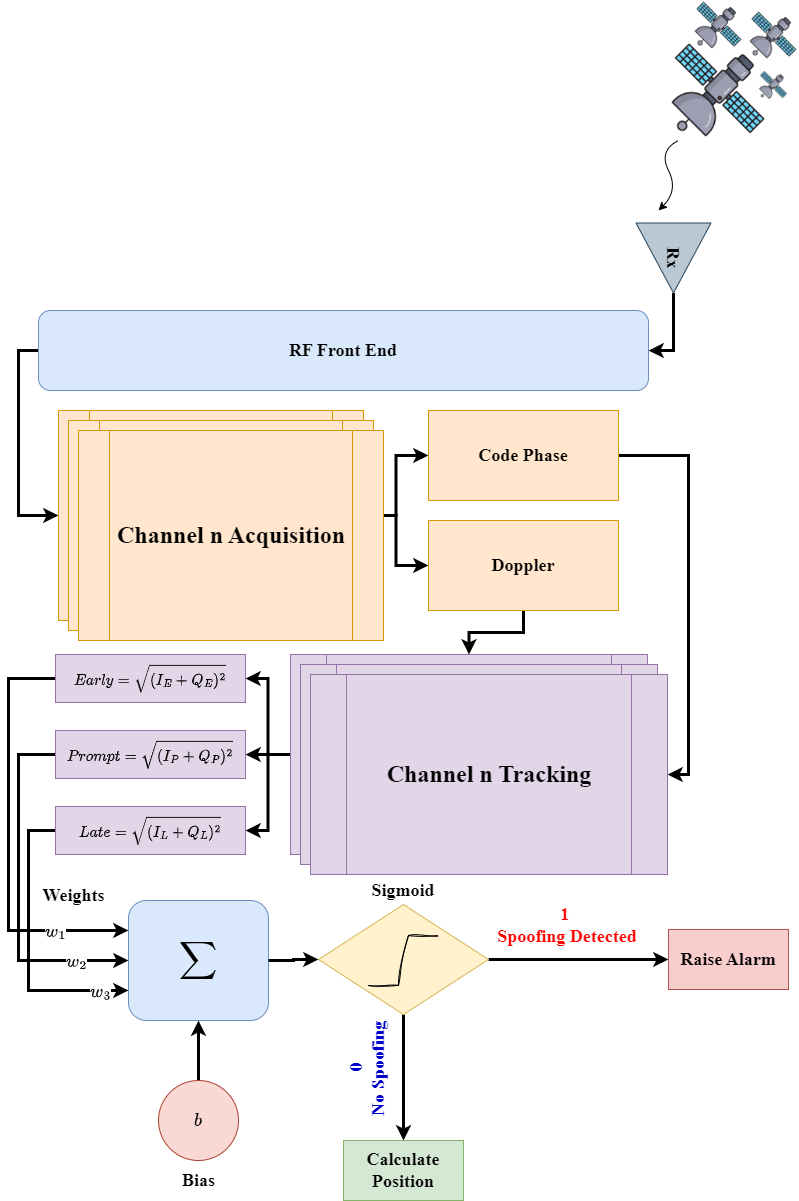

The diagram above was exported from draw.io. Its source (the exported page's mxGraphModel, read from the mxfile embedded in the PNG):
<mxGraphModel dx="1647" dy="1961" grid="1" gridSize="10" guides="1" tooltips="1" connect="1" arrows="1" fold="1" page="1" pageScale="1" pageWidth="850" pageHeight="1100" math="1" shadow="0">
  <root>
    <mxCell id="0" />
    <mxCell id="1" parent="0" />
    <mxCell id="7Nper3dXzIIyxG88XxNu-159" value="" style="edgeStyle=orthogonalEdgeStyle;rounded=0;orthogonalLoop=1;jettySize=auto;html=1;strokeWidth=3;" parent="1" source="7Nper3dXzIIyxG88XxNu-156" target="7Nper3dXzIIyxG88XxNu-158" edge="1">
      <mxGeometry relative="1" as="geometry" />
    </mxCell>
    <mxCell id="7Nper3dXzIIyxG88XxNu-164" style="edgeStyle=orthogonalEdgeStyle;rounded=0;orthogonalLoop=1;jettySize=auto;html=1;strokeWidth=3;" parent="1" source="7Nper3dXzIIyxG88XxNu-156" target="7Nper3dXzIIyxG88XxNu-161" edge="1">
      <mxGeometry relative="1" as="geometry" />
    </mxCell>
    <mxCell id="7Nper3dXzIIyxG88XxNu-156" value="Sigmoid" style="rhombus;whiteSpace=wrap;html=1;fillColor=#fff2cc;strokeColor=#d6b656;verticalAlign=bottom;labelPosition=center;verticalLabelPosition=top;align=center;fontStyle=1;fontSize=18;fontFamily=Times New Roman;" parent="1" vertex="1">
      <mxGeometry x="340" y="764" width="170" height="110" as="geometry" />
    </mxCell>
    <mxCell id="7Nper3dXzIIyxG88XxNu-39" style="edgeStyle=orthogonalEdgeStyle;rounded=0;orthogonalLoop=1;jettySize=auto;html=1;entryX=1;entryY=0.5;entryDx=0;entryDy=0;strokeWidth=3;" parent="1" source="7Nper3dXzIIyxG88XxNu-6" target="7Nper3dXzIIyxG88XxNu-30" edge="1">
      <mxGeometry relative="1" as="geometry" />
    </mxCell>
    <mxCell id="7Nper3dXzIIyxG88XxNu-6" value="Rx" style="triangle;whiteSpace=wrap;html=1;rotation=90;fillColor=#bac8d3;strokeColor=#23445d;fontSize=18;fontStyle=1;fontFamily=Times New Roman;" parent="1" vertex="1">
      <mxGeometry x="660" y="80" width="70" height="75" as="geometry" />
    </mxCell>
    <mxCell id="7Nper3dXzIIyxG88XxNu-112" style="edgeStyle=orthogonalEdgeStyle;rounded=0;orthogonalLoop=1;jettySize=auto;html=1;entryX=0;entryY=0.5;entryDx=0;entryDy=0;strokeWidth=3;" parent="1" source="7Nper3dXzIIyxG88XxNu-30" target="7Nper3dXzIIyxG88XxNu-95" edge="1">
      <mxGeometry relative="1" as="geometry">
        <mxPoint x="30" y="400" as="targetPoint" />
        <Array as="points">
          <mxPoint x="40" y="210" />
          <mxPoint x="40" y="375" />
        </Array>
      </mxGeometry>
    </mxCell>
    <mxCell id="7Nper3dXzIIyxG88XxNu-30" value="RF Front End" style="rounded=1;whiteSpace=wrap;html=1;fillColor=#dae8fc;strokeColor=#6c8ebf;fontSize=18;fontStyle=1;fontFamily=Times New Roman;" parent="1" vertex="1">
      <mxGeometry x="60" y="170" width="610" height="80" as="geometry" />
    </mxCell>
    <mxCell id="7Nper3dXzIIyxG88XxNu-37" value="" style="group;flipH=1;" parent="1" vertex="1" connectable="0">
      <mxGeometry x="690" y="-140" width="130" height="140" as="geometry" />
    </mxCell>
    <mxCell id="7Nper3dXzIIyxG88XxNu-1" value="" style="shape=image;verticalLabelPosition=bottom;labelBackgroundColor=default;verticalAlign=top;aspect=fixed;imageAspect=0;image=https://cdn-icons-png.flaticon.com/512/6394/6394828.png;flipH=0;direction=east;flipV=0;" parent="7Nper3dXzIIyxG88XxNu-37" vertex="1">
      <mxGeometry y="40" width="100" height="100" as="geometry" />
    </mxCell>
    <mxCell id="7Nper3dXzIIyxG88XxNu-2" value="" style="shape=image;verticalLabelPosition=bottom;labelBackgroundColor=default;verticalAlign=top;aspect=fixed;imageAspect=0;image=https://cdn-icons-png.flaticon.com/512/6394/6394828.png;flipH=0;" parent="7Nper3dXzIIyxG88XxNu-37" vertex="1">
      <mxGeometry x="90" y="70" width="30" height="30" as="geometry" />
    </mxCell>
    <mxCell id="7Nper3dXzIIyxG88XxNu-3" value="" style="shape=image;verticalLabelPosition=bottom;labelBackgroundColor=default;verticalAlign=top;aspect=fixed;imageAspect=0;image=https://cdn-icons-png.flaticon.com/512/6394/6394828.png;flipH=0;" parent="7Nper3dXzIIyxG88XxNu-37" vertex="1">
      <mxGeometry x="80" y="10" width="50" height="50" as="geometry" />
    </mxCell>
    <mxCell id="7Nper3dXzIIyxG88XxNu-4" value="" style="shape=image;verticalLabelPosition=bottom;labelBackgroundColor=default;verticalAlign=top;aspect=fixed;imageAspect=0;image=https://cdn-icons-png.flaticon.com/512/6394/6394828.png;flipH=0;" parent="7Nper3dXzIIyxG88XxNu-37" vertex="1">
      <mxGeometry x="25" width="50" height="50" as="geometry" />
    </mxCell>
    <mxCell id="7Nper3dXzIIyxG88XxNu-100" style="edgeStyle=orthogonalEdgeStyle;rounded=0;orthogonalLoop=1;jettySize=auto;html=1;entryX=0;entryY=0.5;entryDx=0;entryDy=0;strokeWidth=3;" parent="1" source="7Nper3dXzIIyxG88XxNu-95" target="7Nper3dXzIIyxG88XxNu-102" edge="1">
      <mxGeometry relative="1" as="geometry">
        <mxPoint x="385" y="300" as="targetPoint" />
      </mxGeometry>
    </mxCell>
    <mxCell id="7Nper3dXzIIyxG88XxNu-104" style="edgeStyle=orthogonalEdgeStyle;rounded=0;orthogonalLoop=1;jettySize=auto;html=1;entryX=0;entryY=0.5;entryDx=0;entryDy=0;strokeWidth=3;" parent="1" source="7Nper3dXzIIyxG88XxNu-95" target="7Nper3dXzIIyxG88XxNu-97" edge="1">
      <mxGeometry relative="1" as="geometry" />
    </mxCell>
    <mxCell id="7Nper3dXzIIyxG88XxNu-95" value="&lt;h1&gt;Channel n Acquisition&lt;/h1&gt;" style="shape=process;whiteSpace=wrap;html=1;backgroundOutline=1;fillColor=#ffe6cc;strokeColor=#d79b00;fontFamily=Times New Roman;" parent="1" vertex="1">
      <mxGeometry x="80" y="270" width="305" height="210" as="geometry" />
    </mxCell>
    <mxCell id="7Nper3dXzIIyxG88XxNu-114" style="edgeStyle=orthogonalEdgeStyle;rounded=0;orthogonalLoop=1;jettySize=auto;html=1;strokeWidth=3;" parent="1" source="7Nper3dXzIIyxG88XxNu-97" target="7Nper3dXzIIyxG88XxNu-108" edge="1">
      <mxGeometry relative="1" as="geometry" />
    </mxCell>
    <mxCell id="7Nper3dXzIIyxG88XxNu-97" value="Doppler" style="whiteSpace=wrap;html=1;fillColor=#ffe6cc;strokeColor=#d79b00;fontSize=18;fontStyle=1;fontFamily=Times New Roman;" parent="1" vertex="1">
      <mxGeometry x="450" y="380" width="190" height="90" as="geometry" />
    </mxCell>
    <mxCell id="s4CT2Ff_vahbUE4Q4xuI-6" style="edgeStyle=orthogonalEdgeStyle;rounded=0;orthogonalLoop=1;jettySize=auto;html=1;entryX=1;entryY=0.5;entryDx=0;entryDy=0;strokeWidth=3;" edge="1" parent="1" source="7Nper3dXzIIyxG88XxNu-102" target="s4CT2Ff_vahbUE4Q4xuI-4">
      <mxGeometry relative="1" as="geometry">
        <Array as="points">
          <mxPoint x="710" y="315" />
          <mxPoint x="710" y="634" />
        </Array>
      </mxGeometry>
    </mxCell>
    <mxCell id="7Nper3dXzIIyxG88XxNu-102" value="Code Phase" style="whiteSpace=wrap;html=1;fillColor=#ffe6cc;strokeColor=#d79b00;fontSize=18;fontStyle=1;fontFamily=Times New Roman;" parent="1" vertex="1">
      <mxGeometry x="450" y="270" width="190" height="90" as="geometry" />
    </mxCell>
    <mxCell id="7Nper3dXzIIyxG88XxNu-116" value="" style="edgeStyle=orthogonalEdgeStyle;rounded=0;orthogonalLoop=1;jettySize=auto;html=1;strokeWidth=3;" parent="1" source="7Nper3dXzIIyxG88XxNu-108" target="7Nper3dXzIIyxG88XxNu-115" edge="1">
      <mxGeometry relative="1" as="geometry" />
    </mxCell>
    <mxCell id="7Nper3dXzIIyxG88XxNu-121" style="edgeStyle=orthogonalEdgeStyle;rounded=0;orthogonalLoop=1;jettySize=auto;html=1;entryX=1;entryY=0.5;entryDx=0;entryDy=0;strokeWidth=3;" parent="1" source="7Nper3dXzIIyxG88XxNu-108" target="7Nper3dXzIIyxG88XxNu-119" edge="1">
      <mxGeometry relative="1" as="geometry" />
    </mxCell>
    <mxCell id="7Nper3dXzIIyxG88XxNu-122" style="edgeStyle=orthogonalEdgeStyle;rounded=0;orthogonalLoop=1;jettySize=auto;html=1;entryX=1;entryY=0.5;entryDx=0;entryDy=0;strokeWidth=3;" parent="1" source="7Nper3dXzIIyxG88XxNu-108" target="7Nper3dXzIIyxG88XxNu-120" edge="1">
      <mxGeometry relative="1" as="geometry" />
    </mxCell>
    <mxCell id="7Nper3dXzIIyxG88XxNu-108" value="&lt;h1&gt;Channel n Tracking&lt;/h1&gt;" style="shape=process;whiteSpace=wrap;html=1;backgroundOutline=1;fillColor=#e1d5e7;strokeColor=#9673a6;fontFamily=Times New Roman;" parent="1" vertex="1">
      <mxGeometry x="312" y="514" width="357" height="200" as="geometry" />
    </mxCell>
    <mxCell id="7Nper3dXzIIyxG88XxNu-140" style="edgeStyle=orthogonalEdgeStyle;rounded=0;orthogonalLoop=1;jettySize=auto;html=1;entryX=0;entryY=0.25;entryDx=0;entryDy=0;strokeWidth=3;" parent="1" source="7Nper3dXzIIyxG88XxNu-115" target="7Nper3dXzIIyxG88XxNu-123" edge="1">
      <mxGeometry relative="1" as="geometry">
        <Array as="points">
          <mxPoint x="30" y="538" />
          <mxPoint x="30" y="790" />
        </Array>
      </mxGeometry>
    </mxCell>
    <mxCell id="7Nper3dXzIIyxG88XxNu-142" value="$$w_1$$" style="edgeLabel;align=center;verticalAlign=middle;resizable=0;points=[];fontFamily=Times New Roman;fontSize=18;labelBackgroundColor=default;spacing=0;labelBorderColor=none;html=1;" parent="7Nper3dXzIIyxG88XxNu-140" vertex="1" connectable="0">
      <mxGeometry x="0.7435" y="-2" relative="1" as="geometry">
        <mxPoint x="-20" y="-2" as="offset" />
      </mxGeometry>
    </mxCell>
    <mxCell id="7Nper3dXzIIyxG88XxNu-115" value="$$Early = \sqrt{(I_{E} + Q_{E})^2}$$" style="whiteSpace=wrap;html=1;fillColor=#e1d5e7;strokeColor=#9673a6;fontFamily=Times New Roman;fontStyle=1;fontSize=15;" parent="1" vertex="1">
      <mxGeometry x="77" y="514" width="190" height="48" as="geometry" />
    </mxCell>
    <mxCell id="7Nper3dXzIIyxG88XxNu-138" style="edgeStyle=orthogonalEdgeStyle;rounded=0;orthogonalLoop=1;jettySize=auto;html=1;entryX=0;entryY=0.5;entryDx=0;entryDy=0;strokeWidth=3;" parent="1" source="7Nper3dXzIIyxG88XxNu-119" target="7Nper3dXzIIyxG88XxNu-123" edge="1">
      <mxGeometry relative="1" as="geometry">
        <Array as="points">
          <mxPoint x="40" y="614" />
          <mxPoint x="40" y="820" />
        </Array>
      </mxGeometry>
    </mxCell>
    <mxCell id="7Nper3dXzIIyxG88XxNu-143" value="$$w_2$$" style="edgeLabel;align=center;verticalAlign=middle;resizable=0;points=[];fontFamily=Times New Roman;fontSize=18;spacing=0;labelBackgroundColor=default;labelBorderColor=none;html=1;" parent="7Nper3dXzIIyxG88XxNu-138" vertex="1" connectable="0">
      <mxGeometry x="0.7424" y="3" relative="1" as="geometry">
        <mxPoint x="-8" y="3" as="offset" />
      </mxGeometry>
    </mxCell>
    <mxCell id="7Nper3dXzIIyxG88XxNu-119" value="$$Prompt= \sqrt{(I_{P} + Q_{P})^2}$$" style="whiteSpace=wrap;html=1;fillColor=#e1d5e7;strokeColor=#9673a6;fontFamily=Times New Roman;fontStyle=1;fontSize=15;" parent="1" vertex="1">
      <mxGeometry x="77" y="590" width="190" height="48" as="geometry" />
    </mxCell>
    <mxCell id="7Nper3dXzIIyxG88XxNu-139" style="edgeStyle=orthogonalEdgeStyle;rounded=0;orthogonalLoop=1;jettySize=auto;html=1;entryX=0;entryY=0.75;entryDx=0;entryDy=0;strokeWidth=3;" parent="1" source="7Nper3dXzIIyxG88XxNu-120" target="7Nper3dXzIIyxG88XxNu-123" edge="1">
      <mxGeometry relative="1" as="geometry">
        <Array as="points">
          <mxPoint x="50" y="690" />
          <mxPoint x="50" y="850" />
        </Array>
      </mxGeometry>
    </mxCell>
    <mxCell id="7Nper3dXzIIyxG88XxNu-144" value="$$w_3$$" style="edgeLabel;align=center;verticalAlign=middle;resizable=0;points=[];fontFamily=Times New Roman;fontSize=18;spacing=0;labelBackgroundColor=default;labelBorderColor=none;html=1;" parent="7Nper3dXzIIyxG88XxNu-139" vertex="1" connectable="0">
      <mxGeometry x="0.6399" y="-2" relative="1" as="geometry">
        <mxPoint x="23" y="-2" as="offset" />
      </mxGeometry>
    </mxCell>
    <mxCell id="7Nper3dXzIIyxG88XxNu-120" value="$$Late= \sqrt{(I_{L} + Q_{L})^2}$$" style="whiteSpace=wrap;html=1;fillColor=#e1d5e7;strokeColor=#9673a6;fontFamily=Times New Roman;fontStyle=1;fontSize=15;" parent="1" vertex="1">
      <mxGeometry x="77" y="666" width="190" height="48" as="geometry" />
    </mxCell>
    <mxCell id="7Nper3dXzIIyxG88XxNu-136" value="" style="group;fontStyle=1;fontSize=19;fontFamily=Times New Roman;" parent="1" vertex="1" connectable="0">
      <mxGeometry x="150" y="760" width="140" height="120" as="geometry" />
    </mxCell>
    <mxCell id="7Nper3dXzIIyxG88XxNu-123" value="&lt;font style=&quot;font-size: 25px;&quot;&gt;$$\sum$$&lt;/font&gt;" style="rounded=1;whiteSpace=wrap;html=1;horizontal=1;verticalAlign=middle;labelPosition=center;verticalLabelPosition=middle;align=center;fontSize=18;fontFamily=Times New Roman;fillColor=#dae8fc;strokeColor=#6c8ebf;fontStyle=1" parent="7Nper3dXzIIyxG88XxNu-136" vertex="1">
      <mxGeometry width="140" height="120" as="geometry" />
    </mxCell>
    <mxCell id="7Nper3dXzIIyxG88XxNu-145" value="Weights" style="text;html=1;align=center;verticalAlign=middle;resizable=0;points=[];autosize=1;strokeColor=none;fillColor=none;fontFamily=Times New Roman;fontSize=18;fontStyle=1;strokeWidth=3;" parent="1" vertex="1">
      <mxGeometry x="50" y="735" width="90" height="40" as="geometry" />
    </mxCell>
    <mxCell id="7Nper3dXzIIyxG88XxNu-148" style="edgeStyle=orthogonalEdgeStyle;rounded=0;orthogonalLoop=1;jettySize=auto;html=1;entryX=0.5;entryY=1;entryDx=0;entryDy=0;strokeWidth=3;" parent="1" source="7Nper3dXzIIyxG88XxNu-146" target="7Nper3dXzIIyxG88XxNu-123" edge="1">
      <mxGeometry relative="1" as="geometry" />
    </mxCell>
    <mxCell id="7Nper3dXzIIyxG88XxNu-146" value="$$b$$" style="ellipse;whiteSpace=wrap;html=1;aspect=fixed;fontSize=18;fontStyle=1;fontFamily=Times New Roman;fillColor=#fad9d5;strokeColor=#ae4132;" parent="1" vertex="1">
      <mxGeometry x="180" y="940" width="80" height="80" as="geometry" />
    </mxCell>
    <mxCell id="7Nper3dXzIIyxG88XxNu-147" value="Bias" style="text;html=1;align=center;verticalAlign=middle;resizable=0;points=[];autosize=1;strokeColor=none;fillColor=none;fontFamily=Times New Roman;fontSize=18;fontStyle=1" parent="1" vertex="1">
      <mxGeometry x="190" y="1020" width="60" height="40" as="geometry" />
    </mxCell>
    <mxCell id="7Nper3dXzIIyxG88XxNu-151" value="" style="endArrow=none;html=1;rounded=0;endFill=0;shadow=0;sketch=1;curveFitting=1;jiggle=2;edgeStyle=entityRelationEdgeStyle;" parent="1" edge="1">
      <mxGeometry width="50" height="50" relative="1" as="geometry">
        <mxPoint x="390" y="845" as="sourcePoint" />
        <mxPoint x="460" y="795" as="targetPoint" />
        <Array as="points">
          <mxPoint x="435" y="850" />
        </Array>
      </mxGeometry>
    </mxCell>
    <mxCell id="7Nper3dXzIIyxG88XxNu-158" value="Calculate Position" style="whiteSpace=wrap;html=1;fontSize=18;fontFamily=Times New Roman;verticalAlign=middle;fillColor=#d5e8d4;strokeColor=#82b366;fontStyle=1;" parent="1" vertex="1">
      <mxGeometry x="365" y="1000" width="120" height="60" as="geometry" />
    </mxCell>
    <mxCell id="7Nper3dXzIIyxG88XxNu-160" style="edgeStyle=orthogonalEdgeStyle;rounded=0;orthogonalLoop=1;jettySize=auto;html=1;entryX=0;entryY=0.5;entryDx=0;entryDy=0;strokeWidth=3;" parent="1" source="7Nper3dXzIIyxG88XxNu-123" target="7Nper3dXzIIyxG88XxNu-156" edge="1">
      <mxGeometry relative="1" as="geometry" />
    </mxCell>
    <mxCell id="7Nper3dXzIIyxG88XxNu-161" value="Raise Alarm" style="whiteSpace=wrap;html=1;fontSize=18;fontFamily=Times New Roman;verticalAlign=middle;fillColor=#f8cecc;strokeColor=#b85450;fontStyle=1;" parent="1" vertex="1">
      <mxGeometry x="690" y="789" width="120" height="60" as="geometry" />
    </mxCell>
    <mxCell id="7Nper3dXzIIyxG88XxNu-166" value="1&amp;nbsp;&lt;br style=&quot;font-size: 18px;&quot;&gt;Spoofing Detected" style="rounded=0;whiteSpace=wrap;html=1;fillColor=none;strokeColor=none;fontColor=#FF0000;labelBackgroundColor=none;fontFamily=Times New Roman;fontStyle=1;fontSize=18;" parent="1" vertex="1">
      <mxGeometry x="510" y="760" width="157.5" height="50" as="geometry" />
    </mxCell>
    <mxCell id="7Nper3dXzIIyxG88XxNu-167" value="0&lt;br style=&quot;font-size: 18px;&quot;&gt;No Spoofing&amp;nbsp;" style="rounded=0;whiteSpace=wrap;html=1;fillColor=none;strokeColor=none;fontColor=#0000CC;fontFamily=Times New Roman;rotation=-90;fontSize=18;fontStyle=1" parent="1" vertex="1">
      <mxGeometry x="334" y="906" width="110" height="40" as="geometry" />
    </mxCell>
    <mxCell id="7Nper3dXzIIyxG88XxNu-168" value="" style="curved=1;endArrow=classic;html=1;rounded=0;" parent="1" edge="1">
      <mxGeometry width="50" height="50" relative="1" as="geometry">
        <mxPoint x="700" as="sourcePoint" />
        <mxPoint x="680" y="70" as="targetPoint" />
        <Array as="points">
          <mxPoint x="680" y="10" />
          <mxPoint x="700" y="50" />
        </Array>
      </mxGeometry>
    </mxCell>
    <mxCell id="s4CT2Ff_vahbUE4Q4xuI-1" value="&lt;h1&gt;Channel n Acquisition&lt;/h1&gt;" style="shape=process;whiteSpace=wrap;html=1;backgroundOutline=1;fillColor=#ffe6cc;strokeColor=#d79b00;fontFamily=Times New Roman;" vertex="1" parent="1">
      <mxGeometry x="90" y="280" width="305" height="210" as="geometry" />
    </mxCell>
    <mxCell id="s4CT2Ff_vahbUE4Q4xuI-2" value="&lt;h1&gt;Channel n Acquisition&lt;/h1&gt;" style="shape=process;whiteSpace=wrap;html=1;backgroundOutline=1;fillColor=#ffe6cc;strokeColor=#d79b00;fontFamily=Times New Roman;" vertex="1" parent="1">
      <mxGeometry x="100" y="290" width="305" height="210" as="geometry" />
    </mxCell>
    <mxCell id="s4CT2Ff_vahbUE4Q4xuI-3" value="&lt;h1&gt;Channel n Tracking&lt;/h1&gt;" style="shape=process;whiteSpace=wrap;html=1;backgroundOutline=1;fillColor=#e1d5e7;strokeColor=#9673a6;fontFamily=Times New Roman;" vertex="1" parent="1">
      <mxGeometry x="322" y="524" width="357" height="200" as="geometry" />
    </mxCell>
    <mxCell id="s4CT2Ff_vahbUE4Q4xuI-4" value="&lt;h1&gt;Channel n Tracking&lt;/h1&gt;" style="shape=process;whiteSpace=wrap;html=1;backgroundOutline=1;fillColor=#e1d5e7;strokeColor=#9673a6;fontFamily=Times New Roman;" vertex="1" parent="1">
      <mxGeometry x="332" y="534" width="357" height="200" as="geometry" />
    </mxCell>
  </root>
</mxGraphModel>